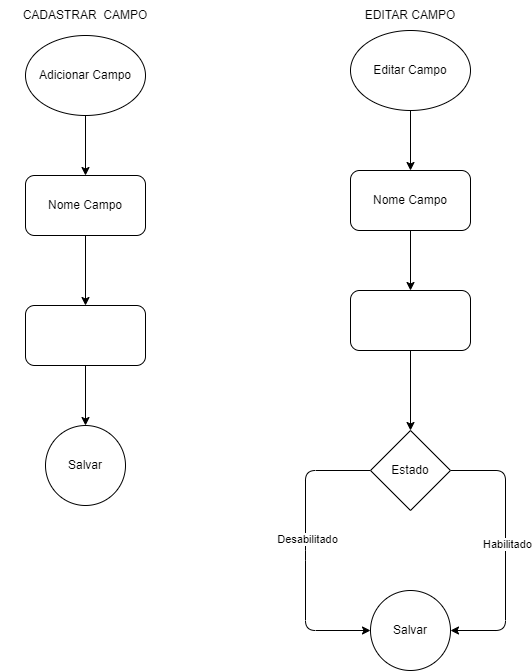

The diagram above was exported from draw.io. Its source (the exported page's mxGraphModel, read from the mxfile embedded in the PNG):
<mxGraphModel dx="1388" dy="745" grid="1" gridSize="10" guides="1" tooltips="1" connect="1" arrows="1" fold="1" page="1" pageScale="1" pageWidth="850" pageHeight="1100" math="0" shadow="0">
  <root>
    <mxCell id="0" />
    <mxCell id="1" parent="0" />
    <mxCell id="2" style="edgeStyle=none;html=1;entryX=0.5;entryY=0;entryDx=0;entryDy=0;" parent="1" source="3" target="5" edge="1">
      <mxGeometry relative="1" as="geometry" />
    </mxCell>
    <mxCell id="3" value="Adicionar Campo" style="ellipse;whiteSpace=wrap;html=1;" parent="1" vertex="1">
      <mxGeometry x="197" y="130" width="120" height="80" as="geometry" />
    </mxCell>
    <mxCell id="4" style="edgeStyle=none;html=1;" parent="1" source="5" target="7" edge="1">
      <mxGeometry relative="1" as="geometry" />
    </mxCell>
    <mxCell id="5" value="Nome Campo" style="rounded=1;whiteSpace=wrap;html=1;" parent="1" vertex="1">
      <mxGeometry x="197" y="270" width="120" height="60" as="geometry" />
    </mxCell>
    <mxCell id="6" style="edgeStyle=none;html=1;" parent="1" source="7" target="8" edge="1">
      <mxGeometry relative="1" as="geometry" />
    </mxCell>
    <mxCell id="7" value="&lt;span style=&quot;color: rgb(255 , 255 , 255) ; font-family: &amp;#34;helvetica&amp;#34; , &amp;#34;vp default&amp;#34;&quot;&gt;Vincular a um ou mais etapas&amp;nbsp;&lt;/span&gt;" style="rounded=1;whiteSpace=wrap;html=1;" parent="1" vertex="1">
      <mxGeometry x="197" y="400" width="120" height="60" as="geometry" />
    </mxCell>
    <mxCell id="8" value="Salvar" style="ellipse;whiteSpace=wrap;html=1;aspect=fixed;" parent="1" vertex="1">
      <mxGeometry x="217" y="520" width="80" height="80" as="geometry" />
    </mxCell>
    <mxCell id="9" style="edgeStyle=none;html=1;entryX=0.5;entryY=0;entryDx=0;entryDy=0;" parent="1" source="10" target="14" edge="1">
      <mxGeometry relative="1" as="geometry" />
    </mxCell>
    <mxCell id="10" value="Editar Campo" style="ellipse;whiteSpace=wrap;html=1;" parent="1" vertex="1">
      <mxGeometry x="522" y="125" width="120" height="80" as="geometry" />
    </mxCell>
    <mxCell id="11" value="CADASTRAR&amp;nbsp; CAMPO" style="text;html=1;strokeColor=none;fillColor=none;align=center;verticalAlign=middle;whiteSpace=wrap;rounded=0;" parent="1" vertex="1">
      <mxGeometry x="172" y="95" width="170" height="30" as="geometry" />
    </mxCell>
    <mxCell id="12" value="EDITAR CAMPO" style="text;html=1;strokeColor=none;fillColor=none;align=center;verticalAlign=middle;whiteSpace=wrap;rounded=0;" parent="1" vertex="1">
      <mxGeometry x="497" y="95" width="170" height="30" as="geometry" />
    </mxCell>
    <mxCell id="13" style="edgeStyle=none;html=1;entryX=0.5;entryY=0;entryDx=0;entryDy=0;" parent="1" source="14" target="16" edge="1">
      <mxGeometry relative="1" as="geometry" />
    </mxCell>
    <mxCell id="14" value="Nome Campo" style="rounded=1;whiteSpace=wrap;html=1;" parent="1" vertex="1">
      <mxGeometry x="522" y="265" width="120" height="60" as="geometry" />
    </mxCell>
    <mxCell id="15" style="edgeStyle=none;html=1;" parent="1" source="16" target="21" edge="1">
      <mxGeometry relative="1" as="geometry" />
    </mxCell>
    <mxCell id="16" value="&lt;span style=&quot;font-family: &amp;#34;helvetica&amp;#34; , &amp;#34;vp default&amp;#34;&quot;&gt;&lt;font color=&quot;#ffffff&quot;&gt;Vincular/Desvincular a um ou mais etapas&amp;nbsp;&lt;/font&gt;&lt;/span&gt;" style="rounded=1;whiteSpace=wrap;html=1;" parent="1" vertex="1">
      <mxGeometry x="522" y="385" width="120" height="60" as="geometry" />
    </mxCell>
    <mxCell id="17" style="edgeStyle=none;html=1;entryX=1;entryY=0.5;entryDx=0;entryDy=0;exitX=1;exitY=0.5;exitDx=0;exitDy=0;" parent="1" source="21" target="22" edge="1">
      <mxGeometry relative="1" as="geometry">
        <Array as="points">
          <mxPoint x="677" y="565" />
          <mxPoint x="677" y="725" />
        </Array>
      </mxGeometry>
    </mxCell>
    <mxCell id="18" value="Habilitado" style="edgeLabel;html=1;align=center;verticalAlign=middle;resizable=0;points=[];" parent="17" vertex="1" connectable="0">
      <mxGeometry x="-0.0982" y="1" relative="1" as="geometry">
        <mxPoint y="6" as="offset" />
      </mxGeometry>
    </mxCell>
    <mxCell id="19" style="edgeStyle=none;html=1;exitX=0;exitY=0.5;exitDx=0;exitDy=0;entryX=0;entryY=0.5;entryDx=0;entryDy=0;" parent="1" source="21" target="22" edge="1">
      <mxGeometry relative="1" as="geometry">
        <Array as="points">
          <mxPoint x="477" y="565" />
          <mxPoint x="477" y="645" />
          <mxPoint x="477" y="725" />
        </Array>
      </mxGeometry>
    </mxCell>
    <mxCell id="20" value="Desabilitado" style="edgeLabel;html=1;align=center;verticalAlign=middle;resizable=0;points=[];" parent="19" vertex="1" connectable="0">
      <mxGeometry x="-0.1381" y="1" relative="1" as="geometry">
        <mxPoint y="8" as="offset" />
      </mxGeometry>
    </mxCell>
    <mxCell id="21" value="Estado" style="rhombus;whiteSpace=wrap;html=1;" parent="1" vertex="1">
      <mxGeometry x="542" y="525" width="80" height="80" as="geometry" />
    </mxCell>
    <mxCell id="22" value="Salvar" style="ellipse;whiteSpace=wrap;html=1;aspect=fixed;" parent="1" vertex="1">
      <mxGeometry x="542" y="685" width="80" height="80" as="geometry" />
    </mxCell>
  </root>
</mxGraphModel>